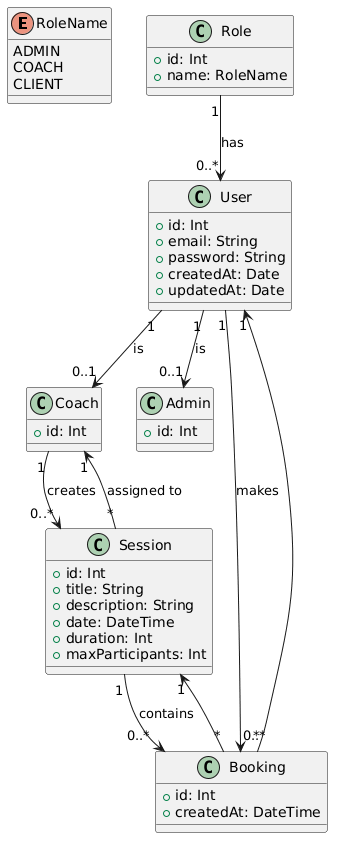

The diagram above was rendered by PlantUML. Its source (embedded in the PNG):
@startuml
' ======================
' ENUM
' ======================
enum RoleName {
  ADMIN
  COACH
  CLIENT
}

' ======================
' CLASSES
' ======================

class Role {
  +id: Int
  +name: RoleName
}

class User {
  +id: Int
  +email: String
  +password: String
  +createdAt: Date
  +updatedAt: Date
}

class Coach {
  +id: Int
}

class Admin {
  +id: Int
}

class Session {
  +id: Int
  +title: String
  +description: String
  +date: DateTime
  +duration: Int
  +maxParticipants: Int
}

class Booking {
  +id: Int
  +createdAt: DateTime
}

' ======================
' RELATIONS
' ======================

Role "1" --> "0..*" User : has

User "1" --> "0..1" Coach : is
User "1" --> "0..1" Admin : is

Coach "1" --> "0..*" Session : creates

Session "1" --> "0..*" Booking : contains
User "1" --> "0..*" Booking : makes

Booking "*" --> "1" Session
Booking "*" --> "1" User

Session "*" --> "1" Coach : assigned to
@enduml